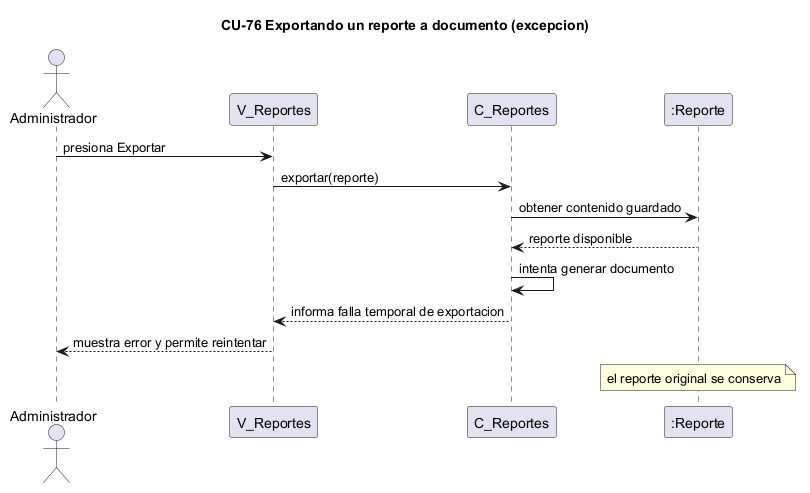

The diagram above was rendered by PlantUML. Its source (embedded in the PNG):
@startuml cu76-exportar-reporte-excepcion
title CU-76 Exportando un reporte a documento (excepcion)
actor Administrador
participant "V_Reportes" as V
participant "C_Reportes" as C
participant ":Reporte" as REP
Administrador -> V : presiona Exportar
V -> C : exportar(reporte)
C -> REP : obtener contenido guardado
REP --> C : reporte disponible
C -> C : intenta generar documento
C --> V : informa falla temporal de exportacion
V --> Administrador : muestra error y permite reintentar
note over REP : el reporte original se conserva
@enduml